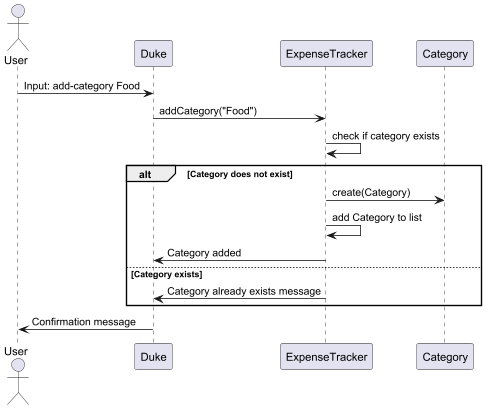

The diagram above was rendered by PlantUML. Its source (embedded in the PNG):
@startuml
actor User
participant Duke
participant ExpenseTracker
participant Category

User -> Duke: Input: add-category Food
Duke -> ExpenseTracker: addCategory("Food")
ExpenseTracker -> ExpenseTracker: check if category exists
alt Category does not exist
    ExpenseTracker -> Category: create(Category)
    ExpenseTracker -> ExpenseTracker: add Category to list
    ExpenseTracker -> Duke: Category added
else Category exists
    ExpenseTracker -> Duke: Category already exists message
end
Duke -> User: Confirmation message
@enduml